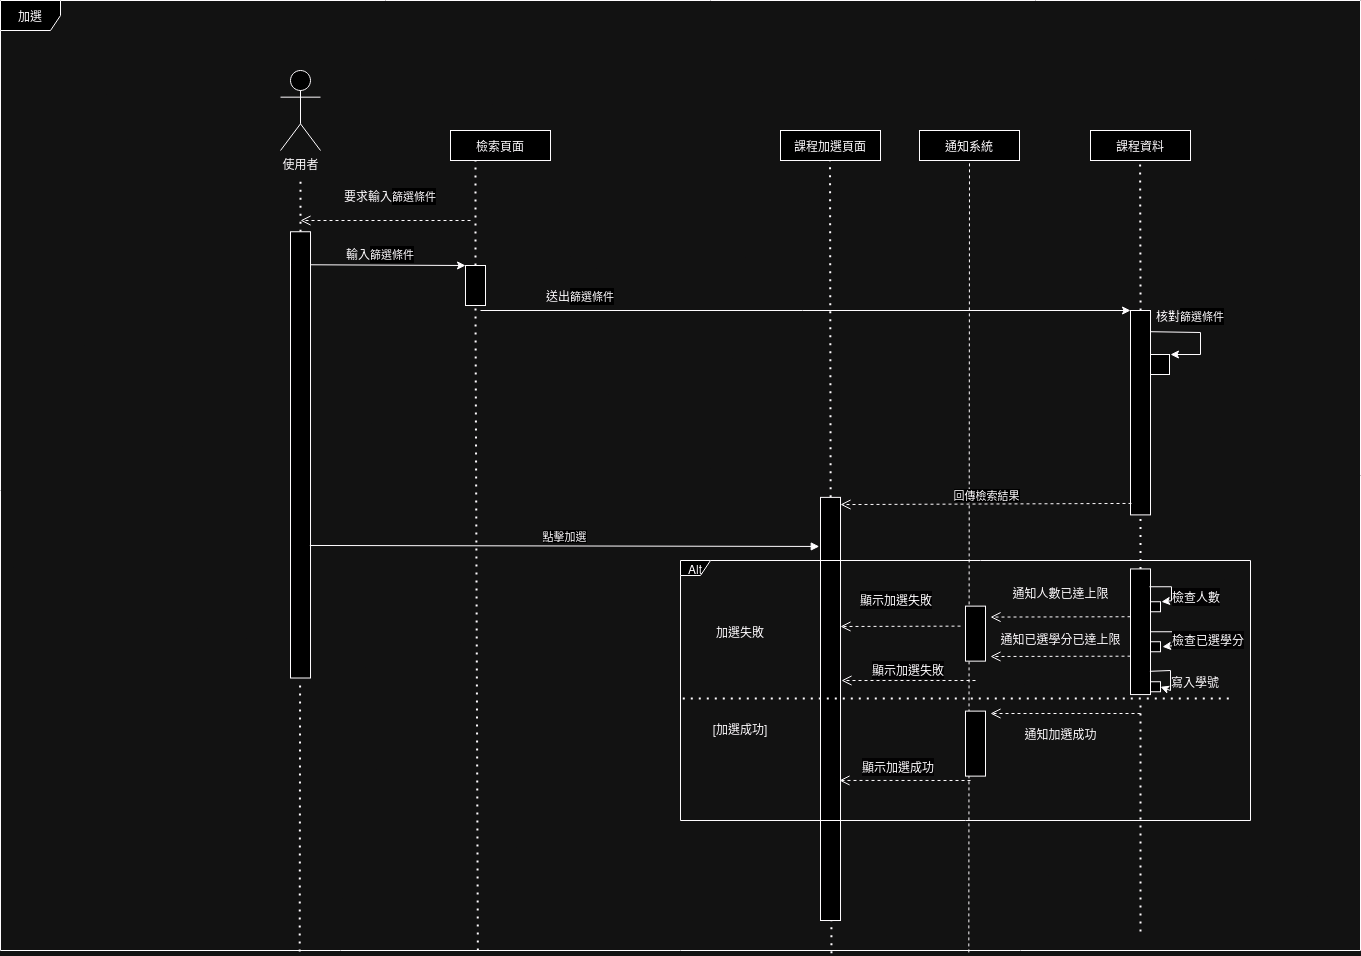

The diagram above was exported from draw.io. Its source (the exported page's mxGraphModel, read from the mxfile embedded in the PNG):
<mxGraphModel dx="2048" dy="1806" grid="1" gridSize="10" guides="1" tooltips="1" connect="1" arrows="1" fold="1" page="1" pageScale="1" pageWidth="827" pageHeight="1169" math="0" shadow="0">
  <root>
    <mxCell id="0" />
    <mxCell id="1" parent="0" />
    <mxCell id="sgGyxHQhSC77C574rhrm-1" value="" style="rounded=0;whiteSpace=wrap;html=1;rotation=90;" parent="1" vertex="1">
      <mxGeometry x="895" y="506.25" width="10" height="20" as="geometry" />
    </mxCell>
    <mxCell id="H6RPPHVp5l0lPvnha41G-3" value="" style="endArrow=none;dashed=1;html=1;rounded=0;entryX=0.5;entryY=1;entryDx=0;entryDy=0;exitX=0.712;exitY=1.002;exitDx=0;exitDy=0;exitPerimeter=0;" parent="1" source="poenrLRfMwqkrgTKmN6S-1" target="bRb7jQdW30CI2zsq-Id_-1" edge="1">
      <mxGeometry width="50" height="50" relative="1" as="geometry">
        <mxPoint x="420" y="370" as="sourcePoint" />
        <mxPoint x="470" y="320" as="targetPoint" />
      </mxGeometry>
    </mxCell>
    <mxCell id="bRb7jQdW30CI2zsq-Id_-2" value="" style="endArrow=none;dashed=1;html=1;dashPattern=1 3;strokeWidth=2;rounded=0;entryX=0.25;entryY=1;entryDx=0;entryDy=0;exitX=0.611;exitY=1.003;exitDx=0;exitDy=0;exitPerimeter=0;" parent="1" source="poenrLRfMwqkrgTKmN6S-1" edge="1">
      <mxGeometry width="50" height="50" relative="1" as="geometry">
        <mxPoint x="580" y="172.5" as="sourcePoint" />
        <mxPoint x="579.5" y="22.5" as="targetPoint" />
      </mxGeometry>
    </mxCell>
    <mxCell id="w-E-jWxLrMTZvytxNqFx-21" value="" style="rounded=0;whiteSpace=wrap;html=1;rotation=90;" parent="1" vertex="1">
      <mxGeometry x="895" y="546.25" width="10" height="20" as="geometry" />
    </mxCell>
    <mxCell id="8VcSIkbb8sn4q5Cm_TId-1" value="" style="rounded=0;whiteSpace=wrap;html=1;rotation=90;" parent="1" vertex="1">
      <mxGeometry x="899" y="224" width="20" height="20" as="geometry" />
    </mxCell>
    <mxCell id="LKQz5CFcAaTVIXE1l7Ej-45" value="" style="rounded=0;whiteSpace=wrap;html=1;rotation=90;" parent="1" vertex="1">
      <mxGeometry x="787.81" y="272.2" width="204.38" height="20" as="geometry" />
    </mxCell>
    <mxCell id="w-E-jWxLrMTZvytxNqFx-3" value="" style="rounded=0;whiteSpace=wrap;html=1;rotation=90;" parent="1" vertex="1">
      <mxGeometry x="895" y="466.25" width="10" height="20" as="geometry" />
    </mxCell>
    <mxCell id="LKQz5CFcAaTVIXE1l7Ej-1" value="使用者" style="shape=umlActor;verticalLabelPosition=bottom;verticalAlign=top;html=1;outlineConnect=0;" parent="1" vertex="1">
      <mxGeometry x="30" y="-60" width="40" height="80" as="geometry" />
    </mxCell>
    <mxCell id="EuH9ZOjNg8KKeLr8BqZb-3" value="" style="rounded=0;whiteSpace=wrap;html=1;rotation=90;" parent="1" vertex="1">
      <mxGeometry x="692.5" y="603.12" width="65" height="20" as="geometry" />
    </mxCell>
    <mxCell id="LKQz5CFcAaTVIXE1l7Ej-2" value="檢索頁面" style="whiteSpace=wrap;html=1;" parent="1" vertex="1">
      <mxGeometry x="200" width="100" height="30" as="geometry" />
    </mxCell>
    <mxCell id="LKQz5CFcAaTVIXE1l7Ej-3" value="課程加選頁面" style="whiteSpace=wrap;html=1;" parent="1" vertex="1">
      <mxGeometry x="530" width="100" height="30" as="geometry" />
    </mxCell>
    <mxCell id="bRb7jQdW30CI2zsq-Id_-6" value="" style="endArrow=none;dashed=1;html=1;dashPattern=1 3;strokeWidth=2;rounded=0;exitX=0;exitY=0.5;exitDx=0;exitDy=0;entryX=1;entryY=0.5;entryDx=0;entryDy=0;" parent="1" source="BSY6BuF0Dg_yTpltPBB5-5" target="LKQz5CFcAaTVIXE1l7Ej-45" edge="1">
      <mxGeometry width="50" height="50" relative="1" as="geometry">
        <mxPoint x="430" y="430" as="sourcePoint" />
        <mxPoint x="430" y="380" as="targetPoint" />
      </mxGeometry>
    </mxCell>
    <mxCell id="LKQz5CFcAaTVIXE1l7Ej-4" value="課程資料" style="whiteSpace=wrap;html=1;" parent="1" vertex="1">
      <mxGeometry x="840" width="100" height="30" as="geometry" />
    </mxCell>
    <mxCell id="bRb7jQdW30CI2zsq-Id_-7" value="" style="rounded=0;whiteSpace=wrap;html=1;rotation=90;" parent="1" vertex="1">
      <mxGeometry x="368.44" y="568.44" width="423.13" height="20" as="geometry" />
    </mxCell>
    <mxCell id="LKQz5CFcAaTVIXE1l7Ej-9" value="" style="endArrow=none;dashed=1;html=1;dashPattern=1 3;strokeWidth=2;rounded=0;entryX=0.25;entryY=1;entryDx=0;entryDy=0;" parent="1" source="LKQz5CFcAaTVIXE1l7Ej-5" target="LKQz5CFcAaTVIXE1l7Ej-2" edge="1">
      <mxGeometry width="50" height="50" relative="1" as="geometry">
        <mxPoint x="225" y="400" as="sourcePoint" />
        <mxPoint x="440" y="220" as="targetPoint" />
      </mxGeometry>
    </mxCell>
    <mxCell id="LKQz5CFcAaTVIXE1l7Ej-5" value="" style="rounded=0;whiteSpace=wrap;html=1;rotation=90;" parent="1" vertex="1">
      <mxGeometry x="205" y="145" width="40" height="20" as="geometry" />
    </mxCell>
    <mxCell id="LKQz5CFcAaTVIXE1l7Ej-25" value="" style="endArrow=none;dashed=1;html=1;dashPattern=1 3;strokeWidth=2;rounded=0;entryX=0.25;entryY=1;entryDx=0;entryDy=0;" parent="1" source="LKQz5CFcAaTVIXE1l7Ej-26" edge="1">
      <mxGeometry width="50" height="50" relative="1" as="geometry">
        <mxPoint x="50" y="420" as="sourcePoint" />
        <mxPoint x="50" y="50" as="targetPoint" />
      </mxGeometry>
    </mxCell>
    <mxCell id="wNmgdvmhR_TqanZL4tNW-3" value="" style="endArrow=classic;html=1;rounded=0;exitX=0.129;exitY=0.022;exitDx=0;exitDy=0;exitPerimeter=0;entryX=0;entryY=0;entryDx=0;entryDy=0;" parent="1" edge="1">
      <mxGeometry width="50" height="50" relative="1" as="geometry">
        <mxPoint x="899.5549999999998" y="201.1937499999999" as="sourcePoint" />
        <mxPoint x="920" y="224" as="targetPoint" />
        <Array as="points">
          <mxPoint x="950" y="202" />
          <mxPoint x="950" y="224" />
        </Array>
      </mxGeometry>
    </mxCell>
    <mxCell id="LKQz5CFcAaTVIXE1l7Ej-26" value="" style="rounded=0;whiteSpace=wrap;html=1;rotation=90;" parent="1" vertex="1">
      <mxGeometry x="-173.12" y="314.38" width="446.25" height="20" as="geometry" />
    </mxCell>
    <mxCell id="u8_P9vVajS4sHcF8xb8U-1" value="核對&lt;span style=&quot;font-size: 11px; text-wrap-mode: nowrap; background-color: rgb(255, 255, 255);&quot;&gt;篩選條件&lt;/span&gt;" style="text;html=1;align=center;verticalAlign=middle;whiteSpace=wrap;rounded=0;rotation=0;" parent="1" vertex="1">
      <mxGeometry x="900" y="170" width="80" height="30" as="geometry" />
    </mxCell>
    <mxCell id="BSY6BuF0Dg_yTpltPBB5-5" value="" style="rounded=0;whiteSpace=wrap;html=1;rotation=90;" parent="1" vertex="1">
      <mxGeometry x="827.19" y="491.25" width="125.62" height="20" as="geometry" />
    </mxCell>
    <mxCell id="LKQz5CFcAaTVIXE1l7Ej-43" value="" style="endArrow=none;dashed=1;html=1;dashPattern=1 3;strokeWidth=2;rounded=0;entryX=0.25;entryY=1;entryDx=0;entryDy=0;exitX=0;exitY=0.5;exitDx=0;exitDy=0;" parent="1" edge="1">
      <mxGeometry width="50" height="50" relative="1" as="geometry">
        <mxPoint x="890.0799999999999" y="180" as="sourcePoint" />
        <mxPoint x="889.5799999999999" y="30" as="targetPoint" />
      </mxGeometry>
    </mxCell>
    <mxCell id="KPh9Cot2FvkyRWg0f2gR-3" value="" style="endArrow=none;dashed=1;html=1;dashPattern=1 3;strokeWidth=2;rounded=0;entryX=0.25;entryY=1;entryDx=0;entryDy=0;" parent="1" edge="1">
      <mxGeometry width="50" height="50" relative="1" as="geometry">
        <mxPoint x="890" y="801" as="sourcePoint" />
        <mxPoint x="890" y="570" as="targetPoint" />
      </mxGeometry>
    </mxCell>
    <mxCell id="LKQz5CFcAaTVIXE1l7Ej-48" value="送出&lt;span style=&quot;font-size: 11px; text-wrap-mode: nowrap; background-color: rgb(255, 255, 255);&quot;&gt;篩選條件&lt;/span&gt;" style="text;html=1;align=center;verticalAlign=middle;whiteSpace=wrap;rounded=0;" parent="1" vertex="1">
      <mxGeometry x="280" y="150" width="100" height="30" as="geometry" />
    </mxCell>
    <mxCell id="LKQz5CFcAaTVIXE1l7Ej-49" value="輸入&lt;span style=&quot;font-size: 11px; text-wrap-mode: nowrap; background-color: rgb(255, 255, 255);&quot;&gt;篩選條件&lt;/span&gt;" style="text;html=1;align=center;verticalAlign=middle;whiteSpace=wrap;rounded=0;" parent="1" vertex="1">
      <mxGeometry x="80" y="107.5" width="100" height="30" as="geometry" />
    </mxCell>
    <mxCell id="bRb7jQdW30CI2zsq-Id_-1" value="通知系統" style="whiteSpace=wrap;html=1;" parent="1" vertex="1">
      <mxGeometry x="669" width="100" height="30" as="geometry" />
    </mxCell>
    <mxCell id="LKQz5CFcAaTVIXE1l7Ej-37" value="" style="endArrow=classic;html=1;rounded=0;entryX=0;entryY=1;entryDx=0;entryDy=0;" parent="1" target="LKQz5CFcAaTVIXE1l7Ej-45" edge="1">
      <mxGeometry width="50" height="50" relative="1" as="geometry">
        <mxPoint x="230" y="180" as="sourcePoint" />
        <mxPoint x="360" y="180" as="targetPoint" />
      </mxGeometry>
    </mxCell>
    <mxCell id="LKQz5CFcAaTVIXE1l7Ej-30" value="要求輸入&lt;span style=&quot;font-size: 11px; text-wrap-mode: nowrap; background-color: rgb(255, 255, 255);&quot;&gt;篩選條件&lt;/span&gt;" style="text;html=1;align=center;verticalAlign=middle;whiteSpace=wrap;rounded=0;" parent="1" vertex="1">
      <mxGeometry x="90" y="50" width="100" height="30" as="geometry" />
    </mxCell>
    <mxCell id="nqTgpbDevQP-yTJ0ZJuz-2" value="&lt;span style=&quot;color: rgb(0, 0, 0); font-family: Helvetica; font-size: 12px; font-style: normal; font-variant-ligatures: normal; font-variant-caps: normal; font-weight: 400; letter-spacing: normal; orphans: 2; text-align: center; text-indent: 0px; text-transform: none; widows: 2; word-spacing: 0px; -webkit-text-stroke-width: 0px; white-space: nowrap; background-color: rgb(251, 251, 251); text-decoration-thickness: initial; text-decoration-style: initial; text-decoration-color: initial; display: inline !important; float: none;&quot;&gt;顯示加選成功&lt;/span&gt;" style="text;whiteSpace=wrap;html=1;" parent="1" vertex="1">
      <mxGeometry x="610" y="623.12" width="90" height="30" as="geometry" />
    </mxCell>
    <mxCell id="g_aL_g79b3p2rfK4GEBq-2" value="" style="endArrow=none;dashed=1;html=1;dashPattern=1 3;strokeWidth=2;rounded=0;exitX=0.351;exitY=1;exitDx=0;exitDy=0;exitPerimeter=0;entryX=1;entryY=0.5;entryDx=0;entryDy=0;" parent="1" source="poenrLRfMwqkrgTKmN6S-1" target="LKQz5CFcAaTVIXE1l7Ej-5" edge="1">
      <mxGeometry width="50" height="50" relative="1" as="geometry">
        <mxPoint x="225" y="560" as="sourcePoint" />
        <mxPoint x="228" y="360" as="targetPoint" />
      </mxGeometry>
    </mxCell>
    <mxCell id="g_aL_g79b3p2rfK4GEBq-5" value="" style="endArrow=classic;html=1;rounded=0;entryX=0;entryY=1;entryDx=0;entryDy=0;exitX=0.074;exitY=0.022;exitDx=0;exitDy=0;exitPerimeter=0;" parent="1" source="LKQz5CFcAaTVIXE1l7Ej-26" target="LKQz5CFcAaTVIXE1l7Ej-5" edge="1">
      <mxGeometry width="50" height="50" relative="1" as="geometry">
        <mxPoint x="70" y="140" as="sourcePoint" />
        <mxPoint x="220" y="220" as="targetPoint" />
      </mxGeometry>
    </mxCell>
    <mxCell id="w-E-jWxLrMTZvytxNqFx-12" value="" style="rounded=0;whiteSpace=wrap;html=1;rotation=90;" parent="1" vertex="1">
      <mxGeometry x="697.5" y="493.13" width="55" height="20" as="geometry" />
    </mxCell>
    <mxCell id="w-E-jWxLrMTZvytxNqFx-14" value="通知人數已達上限" style="text;html=1;align=center;verticalAlign=middle;resizable=0;points=[];autosize=1;strokeColor=none;fillColor=none;" parent="1" vertex="1">
      <mxGeometry x="750" y="446.88" width="120" height="30" as="geometry" />
    </mxCell>
    <mxCell id="w-E-jWxLrMTZvytxNqFx-16" value="&lt;span style=&quot;color: rgb(0, 0, 0); font-family: Helvetica; font-size: 12px; font-style: normal; font-variant-ligatures: normal; font-variant-caps: normal; font-weight: 400; letter-spacing: normal; orphans: 2; text-align: center; text-indent: 0px; text-transform: none; widows: 2; word-spacing: 0px; -webkit-text-stroke-width: 0px; white-space: nowrap; background-color: rgb(251, 251, 251); text-decoration-thickness: initial; text-decoration-style: initial; text-decoration-color: initial; display: inline !important; float: none;&quot;&gt;顯示加選失敗&lt;/span&gt;" style="text;whiteSpace=wrap;html=1;" parent="1" vertex="1">
      <mxGeometry x="620" y="526.25" width="90" height="30" as="geometry" />
    </mxCell>
    <mxCell id="w-E-jWxLrMTZvytxNqFx-20" value="" style="endArrow=classic;html=1;rounded=0;exitX=0.815;exitY=0.03;exitDx=0;exitDy=0;exitPerimeter=0;entryX=0.5;entryY=0;entryDx=0;entryDy=0;" parent="1" source="BSY6BuF0Dg_yTpltPBB5-5" target="w-E-jWxLrMTZvytxNqFx-21" edge="1">
      <mxGeometry width="50" height="50" relative="1" as="geometry">
        <mxPoint x="898.9999999999997" y="521.0731599999999" as="sourcePoint" />
        <mxPoint x="910.6599999999995" y="536.25" as="targetPoint" />
        <Array as="points">
          <mxPoint x="920" y="540" />
          <mxPoint x="920" y="560" />
        </Array>
      </mxGeometry>
    </mxCell>
    <mxCell id="w-E-jWxLrMTZvytxNqFx-24" value="寫入學號" style="text;html=1;align=center;verticalAlign=middle;whiteSpace=wrap;rounded=0;" parent="1" vertex="1">
      <mxGeometry x="920" y="536.25" width="50" height="30" as="geometry" />
    </mxCell>
    <mxCell id="poenrLRfMwqkrgTKmN6S-1" value="加選" style="shape=umlFrame;whiteSpace=wrap;html=1;pointerEvents=0;" parent="1" vertex="1">
      <mxGeometry x="-250" y="-130" width="1360" height="950" as="geometry" />
    </mxCell>
    <mxCell id="-ZeyrRHi-AxhAtRYLtOE-2" value="" style="endArrow=none;dashed=1;html=1;dashPattern=1 3;strokeWidth=2;rounded=0;entryX=0.25;entryY=1;entryDx=0;entryDy=0;exitX=0.22;exitY=1.001;exitDx=0;exitDy=0;exitPerimeter=0;" parent="1" source="poenrLRfMwqkrgTKmN6S-1" edge="1">
      <mxGeometry width="50" height="50" relative="1" as="geometry">
        <mxPoint x="50.09000000000003" y="642.5" as="sourcePoint" />
        <mxPoint x="49.59000000000003" y="552.5" as="targetPoint" />
      </mxGeometry>
    </mxCell>
    <mxCell id="C1euKRpQCQdmnm9gVkgI-1" value="通知加選成功" style="text;html=1;align=center;verticalAlign=middle;resizable=0;points=[];autosize=1;strokeColor=none;fillColor=none;" parent="1" vertex="1">
      <mxGeometry x="760" y="587.5" width="100" height="30" as="geometry" />
    </mxCell>
    <mxCell id="C1euKRpQCQdmnm9gVkgI-14" value="Alt" style="shape=umlFrame;whiteSpace=wrap;html=1;pointerEvents=0;width=30;height=15;" parent="1" vertex="1">
      <mxGeometry x="430" y="430" width="570" height="260" as="geometry" />
    </mxCell>
    <mxCell id="C1euKRpQCQdmnm9gVkgI-16" value="" style="endArrow=none;dashed=1;html=1;dashPattern=1 3;strokeWidth=2;rounded=0;exitX=0.004;exitY=0.531;exitDx=0;exitDy=0;exitPerimeter=0;" parent="1" source="C1euKRpQCQdmnm9gVkgI-14" edge="1">
      <mxGeometry width="50" height="50" relative="1" as="geometry">
        <mxPoint x="443.3000000000002" y="570.7600000000002" as="sourcePoint" />
        <mxPoint x="980" y="568" as="targetPoint" />
      </mxGeometry>
    </mxCell>
    <mxCell id="xpM253kE53qaMxZuX-sy-2" value="&lt;span style=&quot;text-wrap-mode: nowrap;&quot;&gt;加選失敗&lt;/span&gt;" style="text;html=1;align=center;verticalAlign=middle;whiteSpace=wrap;rounded=0;" parent="1" vertex="1">
      <mxGeometry x="460" y="486.25" width="60" height="30" as="geometry" />
    </mxCell>
    <mxCell id="C1euKRpQCQdmnm9gVkgI-17" value="[&lt;span style=&quot;text-wrap-mode: nowrap;&quot;&gt;加選成功]&lt;/span&gt;" style="text;html=1;align=center;verticalAlign=middle;whiteSpace=wrap;rounded=0;" parent="1" vertex="1">
      <mxGeometry x="460" y="582.5" width="60" height="30" as="geometry" />
    </mxCell>
    <mxCell id="C1euKRpQCQdmnm9gVkgI-19" value="" style="endArrow=classic;html=1;rounded=0;exitX=0.618;exitY=0.083;exitDx=0;exitDy=0;exitPerimeter=0;entryX=0;entryY=0;entryDx=0;entryDy=0;" parent="1" edge="1">
      <mxGeometry width="50" height="50" relative="1" as="geometry">
        <mxPoint x="899" y="456.25" as="sourcePoint" />
        <mxPoint x="911" y="471.25" as="targetPoint" />
        <Array as="points">
          <mxPoint x="921" y="456.25" />
          <mxPoint x="921" y="470.25" />
        </Array>
      </mxGeometry>
    </mxCell>
    <mxCell id="C1euKRpQCQdmnm9gVkgI-21" value="&lt;span style=&quot;color: rgb(0, 0, 0); font-family: Helvetica; font-size: 12px; font-style: normal; font-variant-ligatures: normal; font-variant-caps: normal; font-weight: 400; letter-spacing: normal; orphans: 2; text-align: center; text-indent: 0px; text-transform: none; widows: 2; word-spacing: 0px; -webkit-text-stroke-width: 0px; white-space: nowrap; background-color: rgb(251, 251, 251); text-decoration-thickness: initial; text-decoration-style: initial; text-decoration-color: initial; display: inline !important; float: none;&quot;&gt;檢查人數&lt;/span&gt;" style="text;whiteSpace=wrap;html=1;" parent="1" vertex="1">
      <mxGeometry x="920" y="452.5" width="60" height="18.75" as="geometry" />
    </mxCell>
    <mxCell id="5wxP60kMvzor4etmQ5zL-1" value="" style="html=1;verticalAlign=bottom;endArrow=open;dashed=1;endSize=8;curved=0;rounded=0;" parent="1" edge="1">
      <mxGeometry relative="1" as="geometry">
        <mxPoint x="220" y="90" as="sourcePoint" />
        <mxPoint x="50" y="90" as="targetPoint" />
      </mxGeometry>
    </mxCell>
    <mxCell id="qfH8a1uxdapkEksfI3Rs-3" value="" style="html=1;verticalAlign=bottom;endArrow=open;dashed=1;endSize=8;curved=0;rounded=0;" parent="1" edge="1">
      <mxGeometry relative="1" as="geometry">
        <mxPoint x="880" y="486.25" as="sourcePoint" />
        <mxPoint x="740" y="486.57" as="targetPoint" />
      </mxGeometry>
    </mxCell>
    <mxCell id="qfH8a1uxdapkEksfI3Rs-4" value="" style="html=1;verticalAlign=bottom;endArrow=open;dashed=1;endSize=8;curved=0;rounded=0;" parent="1" edge="1">
      <mxGeometry relative="1" as="geometry">
        <mxPoint x="890" y="583" as="sourcePoint" />
        <mxPoint x="740" y="583" as="targetPoint" />
      </mxGeometry>
    </mxCell>
    <mxCell id="qfH8a1uxdapkEksfI3Rs-5" value="" style="html=1;verticalAlign=bottom;endArrow=open;dashed=1;endSize=8;curved=0;rounded=0;entryX=0.669;entryY=0.05;entryDx=0;entryDy=0;entryPerimeter=0;" parent="1" target="bRb7jQdW30CI2zsq-Id_-7" edge="1">
      <mxGeometry relative="1" as="geometry">
        <mxPoint x="720" y="650" as="sourcePoint" />
        <mxPoint x="750" y="590" as="targetPoint" />
      </mxGeometry>
    </mxCell>
    <mxCell id="qfH8a1uxdapkEksfI3Rs-6" value="" style="html=1;verticalAlign=bottom;endArrow=open;dashed=1;endSize=8;curved=0;rounded=0;" parent="1" edge="1">
      <mxGeometry relative="1" as="geometry">
        <mxPoint x="725" y="550" as="sourcePoint" />
        <mxPoint x="591" y="550" as="targetPoint" />
      </mxGeometry>
    </mxCell>
    <mxCell id="SxO3DoZRvSGkTjxJiUFz-1" value="回傳檢索結果" style="html=1;verticalAlign=bottom;endArrow=open;dashed=1;endSize=8;curved=0;rounded=0;exitX=0.944;exitY=0.95;exitDx=0;exitDy=0;exitPerimeter=0;entryX=0.017;entryY=0;entryDx=0;entryDy=0;entryPerimeter=0;" parent="1" source="LKQz5CFcAaTVIXE1l7Ej-45" target="bRb7jQdW30CI2zsq-Id_-7" edge="1">
      <mxGeometry relative="1" as="geometry">
        <mxPoint x="640" y="480" as="sourcePoint" />
        <mxPoint x="610" y="373" as="targetPoint" />
      </mxGeometry>
    </mxCell>
    <mxCell id="H6RPPHVp5l0lPvnha41G-2" value="點擊加選" style="html=1;verticalAlign=bottom;endArrow=block;curved=0;rounded=0;exitX=0.703;exitY=0.033;exitDx=0;exitDy=0;exitPerimeter=0;entryX=0.116;entryY=1.062;entryDx=0;entryDy=0;entryPerimeter=0;" parent="1" source="LKQz5CFcAaTVIXE1l7Ej-26" target="bRb7jQdW30CI2zsq-Id_-7" edge="1">
      <mxGeometry width="80" relative="1" as="geometry">
        <mxPoint x="330" y="367" as="sourcePoint" />
        <mxPoint x="410" y="367" as="targetPoint" />
      </mxGeometry>
    </mxCell>
    <mxCell id="sgGyxHQhSC77C574rhrm-2" value="" style="endArrow=classic;html=1;rounded=0;exitX=0.618;exitY=0.083;exitDx=0;exitDy=0;exitPerimeter=0;entryX=0;entryY=0;entryDx=0;entryDy=0;" parent="1" edge="1">
      <mxGeometry width="50" height="50" relative="1" as="geometry">
        <mxPoint x="900" y="501.25" as="sourcePoint" />
        <mxPoint x="912" y="516.25" as="targetPoint" />
        <Array as="points">
          <mxPoint x="922" y="501.25" />
          <mxPoint x="922" y="515.25" />
        </Array>
      </mxGeometry>
    </mxCell>
    <mxCell id="sgGyxHQhSC77C574rhrm-3" value="&lt;span style=&quot;color: rgb(0, 0, 0); font-family: Helvetica; font-size: 12px; font-style: normal; font-variant-ligatures: normal; font-variant-caps: normal; font-weight: 400; letter-spacing: normal; orphans: 2; text-align: center; text-indent: 0px; text-transform: none; widows: 2; word-spacing: 0px; -webkit-text-stroke-width: 0px; white-space: nowrap; background-color: rgb(251, 251, 251); text-decoration-thickness: initial; text-decoration-style: initial; text-decoration-color: initial; display: inline !important; float: none;&quot;&gt;檢查已選學分&lt;/span&gt;" style="text;whiteSpace=wrap;html=1;" parent="1" vertex="1">
      <mxGeometry x="920" y="495.63" width="40" height="18.75" as="geometry" />
    </mxCell>
    <mxCell id="sgGyxHQhSC77C574rhrm-4" value="" style="html=1;verticalAlign=bottom;endArrow=open;dashed=1;endSize=8;curved=0;rounded=0;" parent="1" edge="1">
      <mxGeometry relative="1" as="geometry">
        <mxPoint x="710" y="495.63" as="sourcePoint" />
        <mxPoint x="590" y="496" as="targetPoint" />
      </mxGeometry>
    </mxCell>
    <mxCell id="sgGyxHQhSC77C574rhrm-5" value="&lt;span style=&quot;color: rgb(0, 0, 0); font-family: Helvetica; font-size: 12px; font-style: normal; font-variant-ligatures: normal; font-variant-caps: normal; font-weight: 400; letter-spacing: normal; orphans: 2; text-align: center; text-indent: 0px; text-transform: none; widows: 2; word-spacing: 0px; -webkit-text-stroke-width: 0px; white-space: nowrap; background-color: rgb(251, 251, 251); text-decoration-thickness: initial; text-decoration-style: initial; text-decoration-color: initial; display: inline !important; float: none;&quot;&gt;顯示加選失敗&lt;/span&gt;" style="text;whiteSpace=wrap;html=1;" parent="1" vertex="1">
      <mxGeometry x="607.5" y="456.25" width="90" height="30" as="geometry" />
    </mxCell>
    <mxCell id="sgGyxHQhSC77C574rhrm-6" value="" style="html=1;verticalAlign=bottom;endArrow=open;dashed=1;endSize=8;curved=0;rounded=0;" parent="1" edge="1">
      <mxGeometry relative="1" as="geometry">
        <mxPoint x="880" y="525.68" as="sourcePoint" />
        <mxPoint x="740" y="526" as="targetPoint" />
      </mxGeometry>
    </mxCell>
    <mxCell id="sgGyxHQhSC77C574rhrm-7" value="通知已選學分已達上限" style="text;html=1;align=center;verticalAlign=middle;resizable=0;points=[];autosize=1;strokeColor=none;fillColor=none;" parent="1" vertex="1">
      <mxGeometry x="740" y="493.13" width="140" height="30" as="geometry" />
    </mxCell>
  </root>
</mxGraphModel>